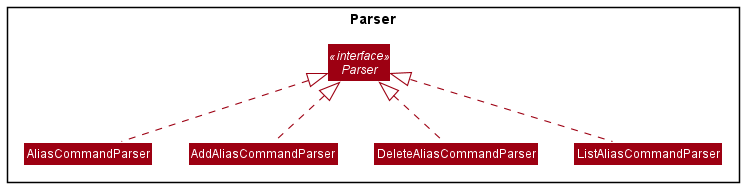

The diagram above was rendered by PlantUML. Its source (embedded in the PNG):
@startuml
!include style.puml
skinparam arrowThickness 1.1
skinparam arrowColor MODEL_COLOR
skinparam classBackgroundColor MODEL_COLOR

Package Parser <<Rectangle>>{
Interface Parser <<interface>>
AliasCommandParser .up.|> Parser
AddAliasCommandParser .up.|> Parser
DeleteAliasCommandParser .up.|> Parser
ListAliasCommandParser .up.|> Parser
}
@enduml